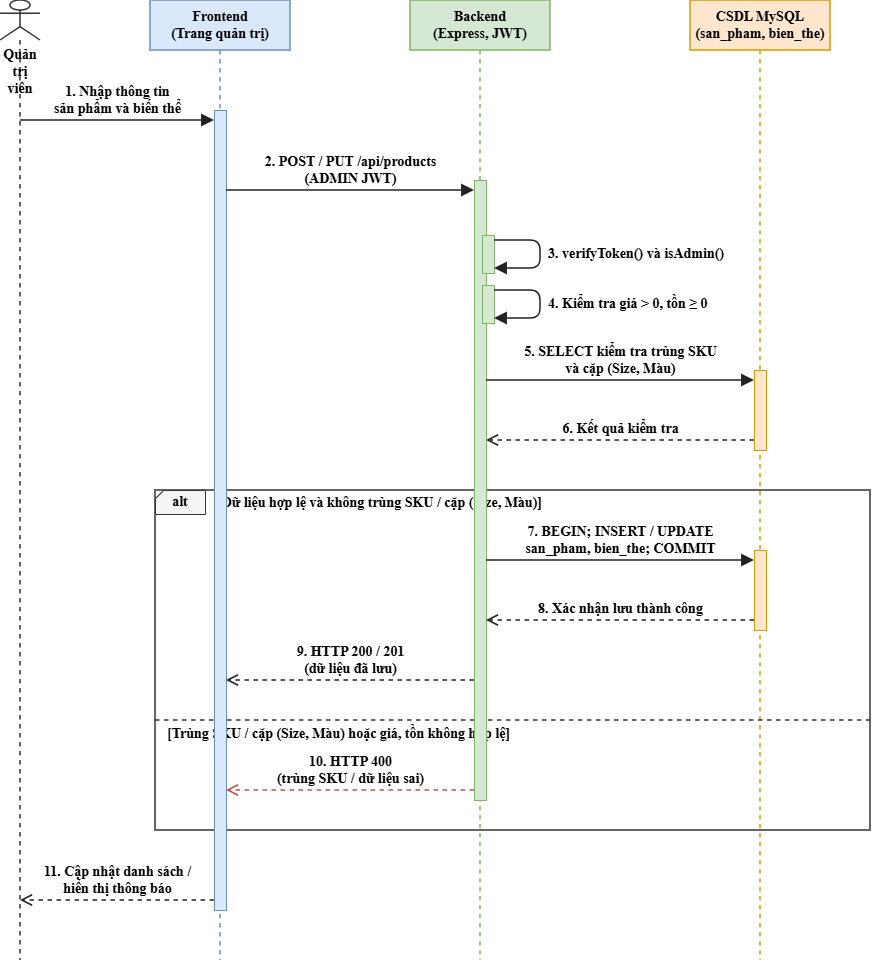

The diagram above was exported from draw.io. Its source (the exported page's mxGraphModel, read from the mxfile embedded in the PNG):
<mxGraphModel dx="1770" dy="1176" grid="1" gridSize="10" guides="1" tooltips="1" connect="1" arrows="1" fold="1" page="1" pageScale="1" pageWidth="827" pageHeight="1169" math="0" shadow="0">
  <root>
    <mxCell id="0" />
    <mxCell id="1" parent="0" />
    <mxCell id="c1" parent="1" style="shape=umlLifeline;participant=umlActor;perimeter=lifelinePerimeter;whiteSpace=wrap;html=1;container=0;collapsible=0;recursiveResize=0;verticalAlign=top;spacingTop=40;outlineConnect=0;strokeWidth=1.5;strokeColor=#333333;fontStyle=1;fontFamily=Times New Roman;fontSize=14;" value="Quản trị viên" vertex="1">
      <mxGeometry height="960" width="40" x="60" y="30" as="geometry" />
    </mxCell>
    <mxCell id="c2" parent="1" style="shape=umlLifeline;perimeter=lifelinePerimeter;whiteSpace=wrap;html=1;container=0;collapsible=0;recursiveResize=0;outlineConnect=0;size=50;fillColor=#dae8fc;strokeColor=#6c8ebf;strokeWidth=1.5;fontStyle=1;fontFamily=Times New Roman;fontSize=14;" value="Frontend&lt;br&gt;(Trang quản trị)" vertex="1">
      <mxGeometry height="960" width="140" x="210" y="30" as="geometry" />
    </mxCell>
    <mxCell id="c3" parent="1" style="shape=umlLifeline;perimeter=lifelinePerimeter;whiteSpace=wrap;html=1;container=0;collapsible=0;recursiveResize=0;outlineConnect=0;size=50;fillColor=#d5e8d4;strokeColor=#82b366;strokeWidth=1.5;fontStyle=1;fontFamily=Times New Roman;fontSize=14;" value="Backend&lt;br&gt;(Express, JWT)" vertex="1">
      <mxGeometry height="960" width="140" x="470" y="30" as="geometry" />
    </mxCell>
    <mxCell id="c4" parent="1" style="shape=umlLifeline;perimeter=lifelinePerimeter;whiteSpace=wrap;html=1;container=0;collapsible=0;recursiveResize=0;outlineConnect=0;size=50;fillColor=#ffe6cc;strokeColor=#d79b00;strokeWidth=1.5;fontStyle=1;fontFamily=Times New Roman;fontSize=14;" value="CSDL MySQL&lt;br&gt;(san_pham, bien_the)" vertex="1">
      <mxGeometry height="960" width="140" x="750" y="30" as="geometry" />
    </mxCell>
    <mxCell id="c5" parent="1" style="rounded=0;whiteSpace=wrap;html=1;fillColor=none;strokeColor=#333333;strokeWidth=1.5;fontFamily=Times New Roman;fontSize=14;fontStyle=1" value="" vertex="1">
      <mxGeometry height="340" width="715" x="215" y="520" as="geometry" />
    </mxCell>
    <mxCell id="c6" parent="1" style="shape=card;whiteSpace=wrap;html=1;fillColor=#f5f5f5;strokeColor=#333333;size=8;fontStyle=1;fontFamily=Times New Roman;fontSize=14;" value="alt" vertex="1">
      <mxGeometry height="24" width="50" x="215" y="520" as="geometry" />
    </mxCell>
    <mxCell id="c7" parent="1" style="text;html=1;align=left;verticalAlign=middle;fontStyle=1;fontFamily=Times New Roman;fontSize=14;" value="[Dữ liệu hợp lệ và không trùng SKU / cặp (Size, Màu)]" vertex="1">
      <mxGeometry height="22" width="520" x="275" y="522" as="geometry" />
    </mxCell>
    <mxCell id="c8" edge="1" parent="1" style="endArrow=none;dashed=1;html=1;strokeColor=#333333;strokeWidth=1.5;fontFamily=Times New Roman;fontSize=14;fontStyle=1">
      <mxGeometry relative="1" as="geometry">
        <mxPoint x="215" y="750" as="sourcePoint" />
        <mxPoint x="930" y="750" as="targetPoint" />
      </mxGeometry>
    </mxCell>
    <mxCell id="c9" parent="1" style="text;html=1;align=left;verticalAlign=middle;fontStyle=1;fontFamily=Times New Roman;fontSize=14;" value="[Trùng SKU / cặp (Size, Màu) hoặc giá, tồn không hợp lệ]" vertex="1">
      <mxGeometry height="22" width="560" x="225" y="753" as="geometry" />
    </mxCell>
    <mxCell id="c10" parent="1" style="rounded=0;whiteSpace=wrap;html=1;fillColor=#dae8fc;strokeColor=#6c8ebf;fontFamily=Times New Roman;fontSize=14;fontStyle=1" value="" vertex="1">
      <mxGeometry height="800" width="12" x="274" y="140" as="geometry" />
    </mxCell>
    <mxCell id="c11" parent="1" style="rounded=0;whiteSpace=wrap;html=1;fillColor=#d5e8d4;strokeColor=#82b366;fontFamily=Times New Roman;fontSize=14;fontStyle=1" value="" vertex="1">
      <mxGeometry height="620" width="12" x="534" y="210" as="geometry" />
    </mxCell>
    <mxCell id="c12" parent="1" style="rounded=0;whiteSpace=wrap;html=1;fillColor=#d5e8d4;strokeColor=#82b366;fontFamily=Times New Roman;fontSize=14;fontStyle=1" value="" vertex="1">
      <mxGeometry height="38" width="12" x="542" y="265" as="geometry" />
    </mxCell>
    <mxCell id="c13" parent="1" style="rounded=0;whiteSpace=wrap;html=1;fillColor=#d5e8d4;strokeColor=#82b366;fontFamily=Times New Roman;fontSize=14;fontStyle=1" value="" vertex="1">
      <mxGeometry height="38" width="12" x="542" y="315" as="geometry" />
    </mxCell>
    <mxCell id="c14" parent="1" style="rounded=0;whiteSpace=wrap;html=1;fillColor=#ffe6cc;strokeColor=#d79b00;fontFamily=Times New Roman;fontSize=14;fontStyle=1" value="" vertex="1">
      <mxGeometry height="80" width="12" x="814" y="400" as="geometry" />
    </mxCell>
    <mxCell id="c15" parent="1" style="rounded=0;whiteSpace=wrap;html=1;fillColor=#ffe6cc;strokeColor=#d79b00;fontFamily=Times New Roman;fontSize=14;fontStyle=1" value="" vertex="1">
      <mxGeometry height="80" width="12" x="814" y="580" as="geometry" />
    </mxCell>
    <mxCell id="c16" edge="1" parent="1" style="html=1;fontFamily=Times New Roman;fontSize=14;verticalAlign=bottom;labelBackgroundColor=none;strokeWidth=1.5;endSize=9;endArrow=block;endFill=1;strokeColor=#222222;fontStyle=1" value="1. Nhập thông tin&lt;br&gt;sản phẩm và biến thể">
      <mxGeometry relative="1" as="geometry">
        <mxPoint x="80" y="150" as="sourcePoint" />
        <mxPoint x="274" y="150" as="targetPoint" />
      </mxGeometry>
    </mxCell>
    <mxCell id="c17" edge="1" parent="1" style="html=1;fontFamily=Times New Roman;fontSize=14;verticalAlign=bottom;labelBackgroundColor=none;strokeWidth=1.5;endSize=9;endArrow=block;endFill=1;strokeColor=#222222;fontStyle=1" value="2. POST / PUT /api/products&lt;br&gt;(ADMIN JWT)">
      <mxGeometry relative="1" as="geometry">
        <mxPoint x="286" y="220" as="sourcePoint" />
        <mxPoint x="534" y="220" as="targetPoint" />
      </mxGeometry>
    </mxCell>
    <mxCell id="c18" edge="1" parent="1" style="html=1;fontFamily=Times New Roman;fontSize=14;labelBackgroundColor=none;strokeWidth=1.5;endSize=9;endArrow=block;endFill=1;strokeColor=#222222;fontStyle=1" value="">
      <mxGeometry relative="1" as="geometry">
        <Array as="points">
          <mxPoint x="600" y="270" />
          <mxPoint x="600" y="298" />
        </Array>
        <mxPoint x="554" y="270" as="sourcePoint" />
        <mxPoint x="554" y="298" as="targetPoint" />
      </mxGeometry>
    </mxCell>
    <mxCell id="c19" parent="1" style="text;html=1;align=left;verticalAlign=middle;fontFamily=Times New Roman;fontSize=14;fontStyle=1" value="3. verifyToken() và isAdmin()" vertex="1">
      <mxGeometry height="28" width="260" x="606" y="270" as="geometry" />
    </mxCell>
    <mxCell id="c20" edge="1" parent="1" style="html=1;fontFamily=Times New Roman;fontSize=14;labelBackgroundColor=none;strokeWidth=1.5;endSize=9;endArrow=block;endFill=1;strokeColor=#222222;fontStyle=1" value="">
      <mxGeometry relative="1" as="geometry">
        <Array as="points">
          <mxPoint x="600" y="320" />
          <mxPoint x="600" y="348" />
        </Array>
        <mxPoint x="554" y="320" as="sourcePoint" />
        <mxPoint x="554" y="348" as="targetPoint" />
      </mxGeometry>
    </mxCell>
    <mxCell id="c21" parent="1" style="text;html=1;align=left;verticalAlign=middle;fontFamily=Times New Roman;fontSize=14;fontStyle=1" value="4. Kiểm tra giá &amp;gt; 0, tồn ≥ 0" vertex="1">
      <mxGeometry height="28" width="260" x="606" y="320" as="geometry" />
    </mxCell>
    <mxCell id="c22" edge="1" parent="1" style="html=1;fontFamily=Times New Roman;fontSize=14;verticalAlign=bottom;labelBackgroundColor=none;strokeWidth=1.5;endSize=9;endArrow=block;endFill=1;strokeColor=#222222;fontStyle=1" value="5. SELECT kiểm tra trùng SKU&lt;br&gt;và cặp (Size, Màu)">
      <mxGeometry relative="1" as="geometry">
        <mxPoint x="546" y="410" as="sourcePoint" />
        <mxPoint x="814" y="410" as="targetPoint" />
      </mxGeometry>
    </mxCell>
    <mxCell id="c23" edge="1" parent="1" style="html=1;fontFamily=Times New Roman;fontSize=14;verticalAlign=bottom;labelBackgroundColor=none;strokeWidth=1.5;endSize=9;endArrow=open;endFill=0;dashed=1;strokeColor=#222222;fontStyle=1" value="6. Kết quả kiểm tra">
      <mxGeometry relative="1" as="geometry">
        <mxPoint x="814" y="470" as="sourcePoint" />
        <mxPoint x="546" y="470" as="targetPoint" />
      </mxGeometry>
    </mxCell>
    <mxCell id="c24" edge="1" parent="1" style="html=1;fontFamily=Times New Roman;fontSize=14;verticalAlign=bottom;labelBackgroundColor=none;strokeWidth=1.5;endSize=9;endArrow=block;endFill=1;strokeColor=#222222;fontStyle=1" value="7. BEGIN; INSERT / UPDATE&lt;br&gt;san_pham, bien_the; COMMIT">
      <mxGeometry relative="1" as="geometry">
        <mxPoint x="546" y="590" as="sourcePoint" />
        <mxPoint x="814" y="590" as="targetPoint" />
      </mxGeometry>
    </mxCell>
    <mxCell id="c25" edge="1" parent="1" style="html=1;fontFamily=Times New Roman;fontSize=14;verticalAlign=bottom;labelBackgroundColor=none;strokeWidth=1.5;endSize=9;endArrow=open;endFill=0;dashed=1;strokeColor=#222222;fontStyle=1" value="8. Xác nhận lưu thành công">
      <mxGeometry relative="1" as="geometry">
        <mxPoint x="814" y="650" as="sourcePoint" />
        <mxPoint x="546" y="650" as="targetPoint" />
      </mxGeometry>
    </mxCell>
    <mxCell id="c26" edge="1" parent="1" style="html=1;fontFamily=Times New Roman;fontSize=14;verticalAlign=bottom;labelBackgroundColor=none;strokeWidth=1.5;endSize=9;endArrow=open;endFill=0;dashed=1;strokeColor=#222222;fontStyle=1" value="9. HTTP 200 / 201&lt;br&gt;(dữ liệu đã lưu)">
      <mxGeometry relative="1" as="geometry">
        <mxPoint x="534" y="710" as="sourcePoint" />
        <mxPoint x="286" y="710" as="targetPoint" />
      </mxGeometry>
    </mxCell>
    <mxCell id="c27" edge="1" parent="1" style="html=1;fontFamily=Times New Roman;fontSize=14;verticalAlign=bottom;labelBackgroundColor=none;strokeWidth=1.5;endSize=9;endArrow=open;endFill=0;dashed=1;strokeColor=#b85450;fontStyle=1" value="10. HTTP 400&lt;br&gt;(trùng SKU / dữ liệu sai)">
      <mxGeometry relative="1" as="geometry">
        <mxPoint x="534" y="820" as="sourcePoint" />
        <mxPoint x="286" y="820" as="targetPoint" />
      </mxGeometry>
    </mxCell>
    <mxCell id="c28" edge="1" parent="1" style="html=1;fontFamily=Times New Roman;fontSize=14;verticalAlign=bottom;labelBackgroundColor=none;strokeWidth=1.5;endSize=9;endArrow=open;endFill=0;dashed=1;strokeColor=#222222;fontStyle=1" value="11. Cập nhật danh sách /&lt;br&gt;hiển thị thông báo">
      <mxGeometry relative="1" as="geometry">
        <mxPoint x="274" y="930" as="sourcePoint" />
        <mxPoint x="80" y="930" as="targetPoint" />
      </mxGeometry>
    </mxCell>
  </root>
</mxGraphModel>